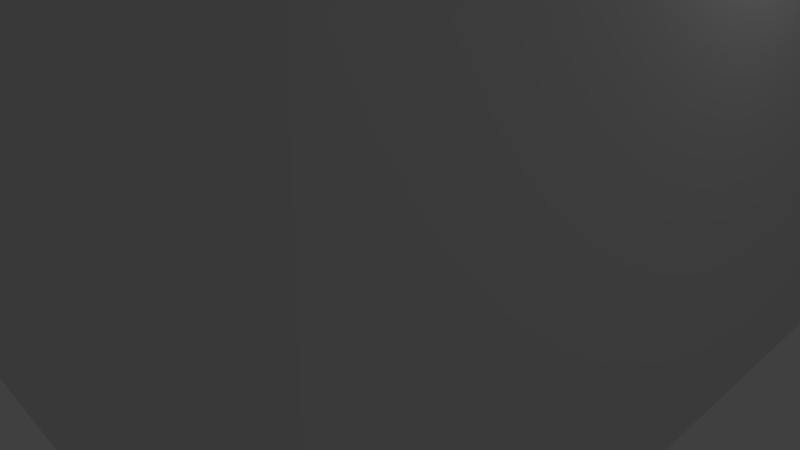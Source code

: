 # Source: tower.blend  (saved by Blender 2.59.0; exported with 4.5.12 LTS)
import bpy
from mathutils import Matrix  # noqa: F401  (used for matrix-valued properties, if any)

bpy.ops.wm.read_factory_settings(use_empty=True)
scene = bpy.context.scene
scene.name = 'Scene'

# ---- collections
col_collection_1 = bpy.data.collections.new('Collection 1'); scene.collection.children.link(col_collection_1)

# ---- materials (node trees are filled in below, after node groups)
mat_material = bpy.data.materials.new('Material')
mat_material.alpha_threshold = 0.0
mat_material.use_transparent_shadow = False
mat_material.roughness = 0.5
mat_material.line_color = (0.0, 0.0, 0.0, 1.0)

# ---- material node trees

# ---- world
world_world = bpy.data.worlds.new('World'); scene.world = world_world
world_world.color = (0.05088, 0.05088, 0.05088)
world_world.use_sun_shadow = False
world_world.sun_shadow_jitter_overblur = 0.0
world_world.cycles.sampling_method = 'MANUAL'
world_world.cycles.sample_map_resolution = 256

# ---- cameras
cam_camera = bpy.data.cameras.new('Camera')
cam_camera.clip_end = 100.0
cam_camera.lens = 35.0
cam_camera.ortho_scale = 7.314
cam_camera.dof.focus_distance = 0.0
cam_camera.dof.aperture_fstop = 128.0

# ---- lights
light_lamp = bpy.data.lights.new('Lamp', 'POINT')
light_lamp.transmission_factor = 0.0
light_lamp.cutoff_distance = 30.0
light_lamp.energy = 100.0
light_lamp.shadow_buffer_clip_start = 1.001
light_lamp.shadow_soft_size = 1.0
light_lamp.shadow_maximum_resolution = 0.006
light_lamp.use_absolute_resolution = True
light_lamp.cycles.use_multiple_importance_sampling = False

# ---- meshes
me_box01 = bpy.data.meshes.new('Box01')
me_box01.from_pydata([(4.685, -4.651, 20.02), (4.685, 4.656, 20.02), (-4.663, 4.656, 20.02), (-4.663, -4.651, 20.02), (-4.989, -4.997, 0.01794), (5.011, -4.997, 0.01794), (2.875, -2.799, 14.76), (-2.853, -2.799, 14.76), (5.011, 5.003, 0.01794), (2.875, 2.804, 14.76), (-4.989, 5.003, 0.01794), (-2.853, 2.804, 14.76), (4.685, -4.651, 17.27), (-4.663, -4.651, 17.27), (4.685, 4.656, 17.27), (-4.663, 4.656, 17.27)], [], [(0, 1, 2), (3, 0, 2), (4, 5, 6), (6, 7, 4), (5, 8, 9), (9, 6, 5), (8, 10, 11), (11, 9, 8), (10, 4, 7), (7, 11, 10), (7, 6, 12), (12, 13, 7), (6, 9, 14), (14, 12, 6), (9, 11, 15), (15, 14, 9), (11, 7, 13), (13, 15, 11), (12, 0, 13), (0, 3, 13), (12, 14, 1), (1, 0, 12), (14, 15, 2), (2, 1, 14), (15, 13, 3), (3, 2, 15)])
_uv = me_box01.uv_layers.new(name='UVTex')
_uv.uv.foreach_set('vector', [0.5078, 0.2617, 0.7305, 0.2617, 0.7305, 0.4844, 0.5078, 0.4844, 0.5078, 0.2617, 0.7305, 0.4844, 0.007812, 0.5, 0.007812, 0.2617, 0.3438, 0.3086, 0.3438, 0.3086, 0.3438, 0.4531, 0.007812, 0.5, 0.5078, 0.2461, 0.5078, 0.007812, 0.832, 0.05859, 0.832, 0.05859, 0.832, 0.1953, 0.5078, 0.2461, 0.007812, 0.2461, 0.007812, 0.007812, 0.3398, 0.05469, 0.3398, 0.05469, 0.3398, 0.1992, 0.007812, 0.2461, 0.007812, 0.5156, 0.007812, 0.7539, 0.3281, 0.6992, 0.3281, 0.6992, 0.3281, 0.5625, 0.007812, 0.5156, 0.3438, 0.4531, 0.3438, 0.3086, 0.3984, 0.2695, 0.3984, 0.2695, 0.3984, 0.4922, 0.3438, 0.4531, 0.832, 0.1953, 0.832, 0.05859, 0.8984, 0.007812, 0.8984, 0.007812, 0.8984, 0.2383, 0.832, 0.1953, 0.3398, 0.1992, 0.3398, 0.05469, 0.3984, 0.007812, 0.3984, 0.007812, 0.3984, 0.2383, 0.3398, 0.1992, 0.3281, 0.5625, 0.3281, 0.6992, 0.3984, 0.7539, 0.3984, 0.7539, 0.3984, 0.5273, 0.3281, 0.5625, 0.3984, 0.2695, 0.4688, 0.2695, 0.3984, 0.4922, 0.4688, 0.2695, 0.4688, 0.4922, 0.3984, 0.4922, 0.8984, 0.2383, 0.8984, 0.007812, 0.9688, 0.007812, 0.9688, 0.007812, 0.9688, 0.2383, 0.8984, 0.2383, 0.3984, 0.2383, 0.3984, 0.007812, 0.4688, 0.007812, 0.4688, 0.007812, 0.4688, 0.2383, 0.3984, 0.2383, 0.3984, 0.5273, 0.3984, 0.7539, 0.4688, 0.7539, 0.4688, 0.7539, 0.4688, 0.5273, 0.3984, 0.5273])
me_box01.materials.append(mat_material)
me_box01.use_remesh_preserve_volume = False
me_box01.use_remesh_preserve_attributes = False
me_box01.use_mirror_vertex_groups = False
me_box01.update()

# ---- objects
ob_mesh = bpy.data.objects.new('Mesh', me_box01)
ob_lamp = bpy.data.objects.new('Lamp', light_lamp)
ob_camera = bpy.data.objects.new('Camera', cam_camera)

# ---- transforms, parenting, visibility, modifiers, constraints
ob_mesh.location = (0.0, 0.0, 0.0)
ob_mesh.lock_location = (False, True, True)
ob_mesh.lineart.crease_threshold = 0.0
ob_lamp.location = (4.076, 1.005, 5.904)
ob_lamp.rotation_euler = (0.6503, 0.05522, 1.866)
ob_lamp.lock_rotations_4d = False
ob_lamp.empty_display_type = 'ARROWS'
ob_lamp.color = (0.0, 0.0, 0.0, 0.0)
ob_lamp.lineart.crease_threshold = 0.0
ob_camera.location = (7.481, -6.508, 5.344)
ob_camera.rotation_euler = (1.109, 0.01082, 0.8149)
ob_camera.lock_rotations_4d = False
ob_camera.empty_display_type = 'ARROWS'
ob_camera.color = (0.0, 0.0, 0.0, 0.0)
ob_camera.display_type = 'WIRE'
ob_camera.lineart.crease_threshold = 0.0

# ---- collection membership
col_collection_1.objects.link(ob_mesh)
col_collection_1.objects.link(ob_lamp)
col_collection_1.objects.link(ob_camera)

# ---- scene / render settings (as saved in the file)
scene.camera = ob_camera
scene.frame_start = 1; scene.frame_end = 250; scene.frame_set(0)
scene.render.engine = 'BLENDER_EEVEE_NEXT'
scene.render.image_settings.color_mode = 'RGB'
scene.render.image_settings.compression = 90
scene.render.resolution_percentage = 50
scene.render.dither_intensity = 0.0
scene.render.bake_margin = 2
scene.render.bake_bias = 0.0
scene.cycles.use_denoising = False
scene.cycles.samples = 10
scene.cycles.sampling_pattern = 'TABULATED_SOBOL'
scene.cycles.light_sampling_threshold = 0.0
scene.cycles.use_adaptive_sampling = False
scene.cycles.use_light_tree = False
scene.cycles.blur_glossy = 0.0
scene.cycles.volume_bounces = 1
scene.cycles.pixel_filter_type = 'GAUSSIAN'
scene.cycles.sample_clamp_indirect = 0.0
scene.view_settings.view_transform = 'Standard'
bpy.context.view_layer.update()
